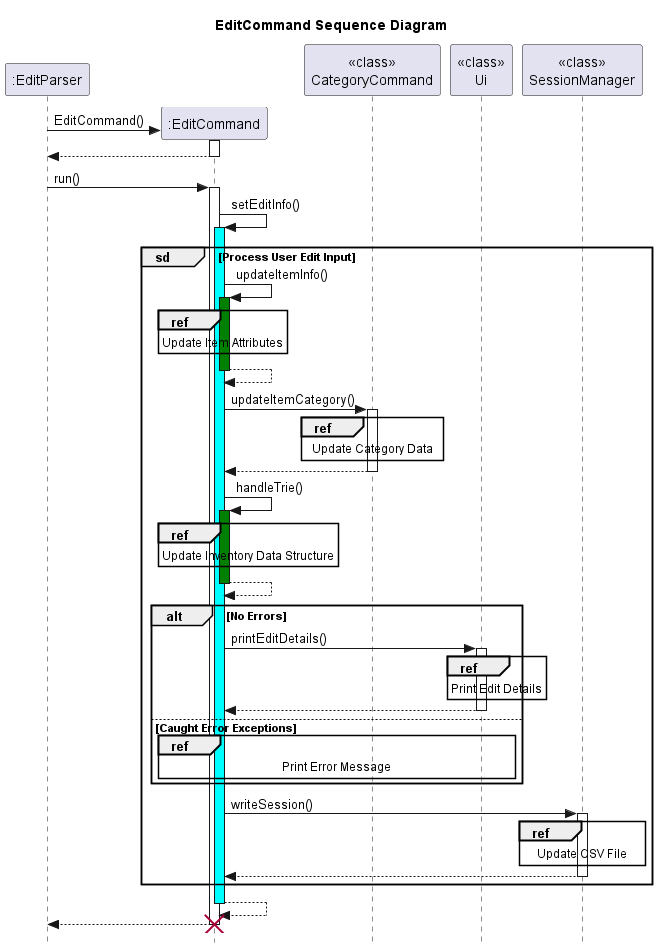

The diagram above was rendered by PlantUML. Its source (embedded in the PNG):
@startuml
'https://plantuml.com/sequence-diagram
title EditCommand Sequence Diagram

skinparam style strictuml
":EditParser" -> ":EditCommand" **:EditCommand()
activate ":EditCommand"
":EditCommand" --> ":EditParser"
deactivate ":EditCommand"
":EditParser" -> ":EditCommand": run()
activate ":EditCommand"
":EditCommand" -> ":EditCommand": setEditInfo()
activate ":EditCommand" #Cyan
group sd [Process User Edit Input]
    ":EditCommand"->":EditCommand": updateItemInfo()
    activate ":EditCommand" #Green
    ref over ":EditCommand": Update Item Attributes
    ":EditCommand"-->":EditCommand"
    deactivate ":EditCommand"
    ":EditCommand" -> "<<class>>\nCategoryCommand": updateItemCategory()
    activate "<<class>>\nCategoryCommand"
    ref over "<<class>>\nCategoryCommand": Update Category Data
    "<<class>>\nCategoryCommand" --> ":EditCommand"
    deactivate "<<class>>\nCategoryCommand"
    ":EditCommand"->":EditCommand": handleTrie()
    activate ":EditCommand" #Green
    ref over ":EditCommand": Update Inventory Data Structure
    ":EditCommand"-->":EditCommand"
    deactivate ":EditCommand"
    alt No Errors
        ":EditCommand" -> "<<class>>\nUi":printEditDetails()
        activate "<<class>>\nUi"
        ref over "<<class>>\nUi":Print Edit Details
        "<<class>>\nUi" --> ":EditCommand"
        deactivate "<<class>>\nUi"
    else Caught Error Exceptions
        ref over ":EditCommand","<<class>>\nUi": Print Error Message
    end
    ":EditCommand" -> "<<class>>\nSessionManager": writeSession()
    activate "<<class>>\nSessionManager"
    ref over "<<class>>\nSessionManager": Update CSV File
    "<<class>>\nSessionManager" --> ":EditCommand"
    deactivate "<<class>>\nSessionManager"

end
":EditCommand" --> ":EditCommand"
deactivate ":EditCommand"
":EditCommand" --> ":EditParser"
destroy ":EditCommand"
@enduml